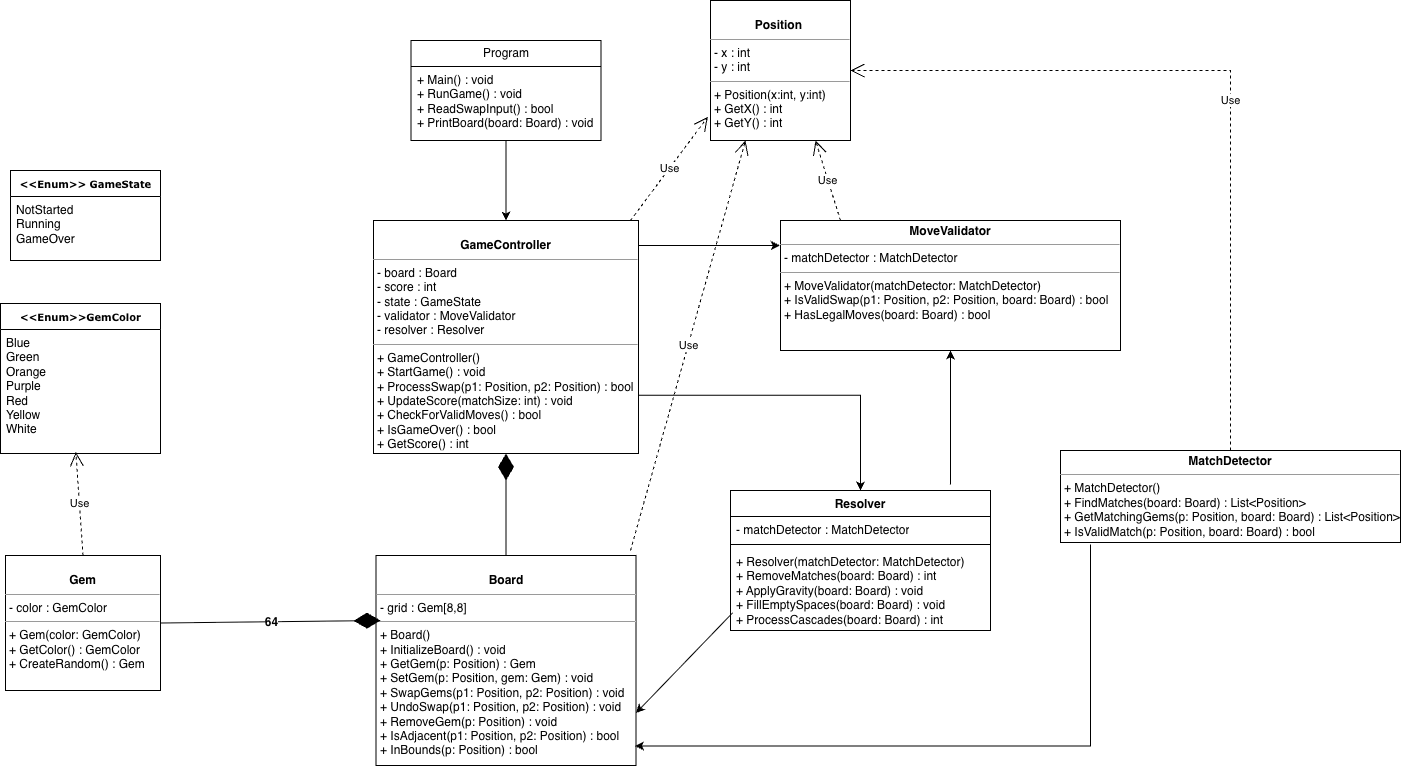

The diagram above was exported from draw.io. Its source (the exported page's mxGraphModel, read from the mxfile embedded in the PNG):
<mxGraphModel dx="2586" dy="2179" grid="1" gridSize="10" guides="1" tooltips="1" connect="1" arrows="1" fold="1" page="1" pageScale="1" pageWidth="850" pageHeight="1100" background="none" math="0" shadow="0">
  <root>
    <mxCell id="0" />
    <mxCell id="1" parent="0" />
    <mxCell id="17acba5748e5396b-2" parent="1" style="swimlane;html=1;fontStyle=0;childLayout=stackLayout;horizontal=1;startSize=26;fillColor=none;horizontalStack=0;resizeParent=1;resizeLast=0;collapsible=1;marginBottom=0;swimlaneFillColor=#ffffff;rounded=0;shadow=0;comic=0;labelBackgroundColor=none;strokeWidth=1;fontFamily=Verdana;fontSize=10;align=center;" value="&lt;b&gt;&amp;lt;&amp;lt;Enum&amp;gt;&amp;gt;GemColor&lt;/b&gt;" vertex="1">
      <mxGeometry height="150" width="160" x="-80" y="23" as="geometry" />
    </mxCell>
    <mxCell id="17acba5748e5396b-3" parent="17acba5748e5396b-2" style="text;html=1;strokeColor=none;fillColor=none;align=left;verticalAlign=top;spacingLeft=4;spacingRight=4;whiteSpace=wrap;overflow=hidden;rotatable=0;points=[[0,0.5],[1,0.5]];portConstraint=eastwest;" value="Blue&lt;br&gt;Green&lt;br&gt;Orange&lt;br&gt;Purple&lt;br&gt;Red&lt;br&gt;Yellow&lt;br&gt;White" vertex="1">
      <mxGeometry height="124" width="160" y="26" as="geometry" />
    </mxCell>
    <mxCell id="17acba5748e5396b-30" parent="1" style="swimlane;html=1;fontStyle=0;childLayout=stackLayout;horizontal=1;startSize=26;fillColor=none;horizontalStack=0;resizeParent=1;resizeLast=0;collapsible=1;marginBottom=0;swimlaneFillColor=#ffffff;rounded=0;shadow=0;comic=0;labelBackgroundColor=none;strokeWidth=1;fontFamily=Verdana;fontSize=10;align=center;" value="&lt;b&gt;&amp;lt;&amp;lt;Enum&amp;gt;&amp;gt; GameState&lt;/b&gt;" vertex="1">
      <mxGeometry height="90" width="150" x="-70" y="-110" as="geometry" />
    </mxCell>
    <mxCell id="17acba5748e5396b-31" parent="17acba5748e5396b-30" style="text;html=1;strokeColor=none;fillColor=none;align=left;verticalAlign=top;spacingLeft=4;spacingRight=4;whiteSpace=wrap;overflow=hidden;rotatable=0;points=[[0,0.5],[1,0.5]];portConstraint=eastwest;movable=0;resizable=0;deletable=0;editable=0;locked=1;connectable=0;" value="NotStarted&lt;br&gt;Running&lt;br&gt;GameOver" vertex="1">
      <mxGeometry height="54" width="150" y="26" as="geometry" />
    </mxCell>
    <mxCell id="5d2195bd80daf111-9" parent="1" style="verticalAlign=top;align=left;overflow=fill;fontSize=12;fontFamily=Helvetica;html=1;rounded=0;shadow=0;comic=0;labelBackgroundColor=none;strokeWidth=1" value="&lt;p style=&quot;margin:0px;margin-top:4px;text-align:center;&quot;&gt;&lt;b style=&quot;background-color: transparent; color: light-dark(rgb(0, 0, 0), rgb(255, 255, 255));&quot;&gt;MoveValidator&lt;/b&gt;&lt;/p&gt;&lt;hr size=&quot;1&quot;&gt;&lt;p style=&quot;margin:0px;margin-left:4px;&quot;&gt;- matchDetector : MatchDetector&lt;/p&gt;&lt;hr size=&quot;1&quot;&gt;&lt;p style=&quot;margin:0px;margin-left:4px;&quot;&gt;+ MoveValidator(matchDetector: MatchDetector)&lt;/p&gt;&lt;p style=&quot;margin:0px;margin-left:4px;&quot;&gt;+ IsValidSwap(p1: Position, p2: Position, board: Board) : bool&lt;/p&gt;&lt;p style=&quot;margin:0px;margin-left:4px;&quot;&gt;+ HasLegalMoves(board: Board) : bool&lt;/p&gt;" vertex="1">
      <mxGeometry height="130" width="340" x="700" y="-60" as="geometry" />
    </mxCell>
    <mxCell id="5d2195bd80daf111-10" parent="1" style="verticalAlign=top;align=left;overflow=fill;fontSize=12;fontFamily=Helvetica;html=1;rounded=0;shadow=0;comic=0;labelBackgroundColor=none;strokeWidth=1" value="&lt;p style=&quot;margin:0px;margin-top:4px;text-align:center;&quot;&gt;&lt;br&gt;&lt;b&gt;Board&lt;/b&gt;&lt;/p&gt;&lt;hr size=&quot;1&quot;&gt;&lt;p style=&quot;margin:0px;margin-left:4px;&quot;&gt;- grid : Gem[8,8]&lt;/p&gt;&lt;hr size=&quot;1&quot;&gt;&lt;p style=&quot;margin:0px;margin-left:4px;&quot;&gt;+ Board()&lt;/p&gt;&lt;p style=&quot;margin:0px;margin-left:4px;&quot;&gt;+ InitializeBoard() : void&lt;/p&gt;&lt;p style=&quot;margin:0px;margin-left:4px;&quot;&gt;+ GetGem(p: Position) : Gem&lt;/p&gt;&lt;p style=&quot;margin:0px;margin-left:4px;&quot;&gt;+ SetGem(p: Position, gem: Gem) : void&lt;/p&gt;&lt;p style=&quot;margin:0px;margin-left:4px;&quot;&gt;+ SwapGems(p1: Position, p2: Position) : void&lt;/p&gt;&lt;p style=&quot;margin:0px;margin-left:4px;&quot;&gt;+ UndoSwap(p1: Position, p2: Position) : void&lt;/p&gt;&lt;p style=&quot;margin:0px;margin-left:4px;&quot;&gt;+ RemoveGem(p: Position) : void&lt;/p&gt;&lt;p style=&quot;margin:0px;margin-left:4px;&quot;&gt;+ IsAdjacent(p1: Position, p2: Position) : bool&lt;/p&gt;&lt;p style=&quot;margin:0px;margin-left:4px;&quot;&gt;+ InBounds(p: Position) : bool&lt;/p&gt;" vertex="1">
      <mxGeometry height="210" width="260" x="295.5" y="275" as="geometry" />
    </mxCell>
    <mxCell id="5d2195bd80daf111-11" parent="1" style="verticalAlign=top;align=left;overflow=fill;fontSize=12;fontFamily=Helvetica;html=1;rounded=0;shadow=0;comic=0;labelBackgroundColor=none;strokeWidth=1" value="&lt;p style=&quot;margin:0px;margin-top:4px;text-align:center;&quot;&gt;&lt;b&gt;MatchDetector&lt;/b&gt;&lt;/p&gt;&lt;hr size=&quot;1&quot;&gt;&lt;p style=&quot;margin:0px;margin-left:4px;&quot;&gt;&lt;span style=&quot;background-color: transparent; color: light-dark(rgb(0, 0, 0), rgb(255, 255, 255));&quot;&gt;+ MatchDetector()&lt;/span&gt;&lt;/p&gt;&lt;p style=&quot;margin:0px;margin-left:4px;&quot;&gt;+ FindMatches(board: Board) : List&amp;lt;Position&amp;gt;&lt;/p&gt;&lt;p style=&quot;margin:0px;margin-left:4px;&quot;&gt;+ GetMatchingGems(p: Position, board: Board) : List&amp;lt;Position&amp;gt;&lt;/p&gt;&lt;p style=&quot;margin:0px;margin-left:4px;&quot;&gt;+ IsValidMatch(p: Position, board: Board) : bool&lt;/p&gt;" vertex="1">
      <mxGeometry height="92" width="340" x="980" y="170" as="geometry" />
    </mxCell>
    <mxCell id="5d2195bd80daf111-12" parent="1" style="verticalAlign=top;align=left;overflow=fill;fontSize=12;fontFamily=Helvetica;html=1;rounded=0;shadow=0;comic=0;labelBackgroundColor=none;strokeWidth=1" value="&lt;p style=&quot;margin:0px;margin-top:4px;text-align:center;&quot;&gt;&lt;br&gt;&lt;b&gt;Gem&lt;/b&gt;&lt;/p&gt;&lt;hr size=&quot;1&quot;&gt;&lt;p style=&quot;margin:0px;margin-left:4px;&quot;&gt;- color : GemColor&lt;/p&gt;&lt;hr size=&quot;1&quot;&gt;&lt;p style=&quot;margin:0px;margin-left:4px;&quot;&gt;&lt;span style=&quot;background-color: transparent;&quot;&gt;+ Gem(color: GemColor)&lt;/span&gt;&lt;/p&gt;&lt;p style=&quot;margin:0px;margin-left:4px;&quot;&gt;+ GetColor() : GemColor&lt;/p&gt;&lt;p style=&quot;margin:0px;margin-left:4px;&quot;&gt;+ CreateRandom() : Gem&lt;/p&gt;" vertex="1">
      <mxGeometry height="135" width="155" x="-75" y="275" as="geometry" />
    </mxCell>
    <mxCell id="Lr6WmD8fUrU2t7aSEgYh-15" edge="1" parent="1" source="5d2195bd80daf111-15" style="edgeStyle=orthogonalEdgeStyle;rounded=0;orthogonalLoop=1;jettySize=auto;html=1;exitX=1;exitY=0.75;exitDx=0;exitDy=0;" target="Lr6WmD8fUrU2t7aSEgYh-3">
      <mxGeometry relative="1" as="geometry" />
    </mxCell>
    <mxCell id="5d2195bd80daf111-15" parent="1" style="verticalAlign=top;align=left;overflow=fill;fontSize=12;fontFamily=Helvetica;html=1;rounded=0;shadow=0;comic=0;labelBackgroundColor=none;strokeWidth=1" value="&lt;p style=&quot;margin:0px;margin-top:4px;text-align:center;&quot;&gt;&lt;br&gt;&lt;b&gt;GameController&lt;/b&gt;&lt;/p&gt;&lt;hr size=&quot;1&quot;&gt;&lt;p style=&quot;margin:0px;margin-left:4px;&quot;&gt;- board : Board&lt;br&gt;- score : int&lt;br&gt;- state : GameState&lt;br&gt;- validator : MoveValidator&lt;br&gt;- resolver : Resolver&lt;/p&gt;&lt;hr size=&quot;1&quot;&gt;&lt;p style=&quot;margin:0px;margin-left:4px;&quot;&gt;+ GameController()&lt;/p&gt;&lt;p style=&quot;margin:0px;margin-left:4px;&quot;&gt;+ StartGame() : void&lt;/p&gt;&lt;p style=&quot;margin:0px;margin-left:4px;&quot;&gt;+ ProcessSwap(p1: Position, p2: Position) : bool&lt;/p&gt;&lt;p style=&quot;margin:0px;margin-left:4px;&quot;&gt;+ UpdateScore(matchSize: int) : void&lt;/p&gt;&lt;p style=&quot;margin:0px;margin-left:4px;&quot;&gt;+ CheckForValidMoves() : bool&lt;/p&gt;&lt;p style=&quot;margin:0px;margin-left:4px;&quot;&gt;+ IsGameOver() : bool&lt;/p&gt;&lt;p style=&quot;margin:0px;margin-left:4px;&quot;&gt;+ GetScore() : int&lt;/p&gt;" vertex="1">
      <mxGeometry height="233" width="265" x="293" y="-60" as="geometry" />
    </mxCell>
    <mxCell id="5d2195bd80daf111-20" parent="1" style="verticalAlign=top;align=left;overflow=fill;fontSize=12;fontFamily=Helvetica;html=1;rounded=0;shadow=0;comic=0;labelBackgroundColor=none;strokeWidth=1" value="&lt;p style=&quot;margin:0px;margin-top:4px;text-align:center;&quot;&gt;&lt;br&gt;&lt;b&gt;Position&lt;/b&gt;&amp;nbsp;&lt;/p&gt;&lt;hr size=&quot;1&quot;&gt;&lt;p style=&quot;margin:0px;margin-left:4px;&quot;&gt;- x : int&lt;br&gt;- y : int&lt;/p&gt;&lt;hr size=&quot;1&quot;&gt;&lt;p style=&quot;margin:0px;margin-left:4px;&quot;&gt;+ Position(x:int, y:int)&lt;br&gt;+ GetX() : int&lt;br&gt;+ GetY() : int&lt;/p&gt;" vertex="1">
      <mxGeometry height="140" width="140" x="630" y="-280" as="geometry" />
    </mxCell>
    <mxCell id="Lr6WmD8fUrU2t7aSEgYh-3" parent="1" style="swimlane;fontStyle=1;align=center;verticalAlign=top;childLayout=stackLayout;horizontal=1;startSize=26;horizontalStack=0;resizeParent=1;resizeParentMax=0;resizeLast=0;collapsible=1;marginBottom=0;whiteSpace=wrap;html=1;" value="Resolver" vertex="1">
      <mxGeometry height="140" width="260" x="650" y="210" as="geometry" />
    </mxCell>
    <mxCell id="Lr6WmD8fUrU2t7aSEgYh-4" parent="Lr6WmD8fUrU2t7aSEgYh-3" style="text;strokeColor=none;fillColor=none;align=left;verticalAlign=top;spacingLeft=4;spacingRight=4;overflow=hidden;rotatable=0;points=[[0,0.5],[1,0.5]];portConstraint=eastwest;whiteSpace=wrap;html=1;" value="- matchDetector : MatchDetector" vertex="1">
      <mxGeometry height="24" width="260" y="26" as="geometry" />
    </mxCell>
    <mxCell id="Lr6WmD8fUrU2t7aSEgYh-5" parent="Lr6WmD8fUrU2t7aSEgYh-3" style="line;strokeWidth=1;fillColor=none;align=left;verticalAlign=middle;spacingTop=-1;spacingLeft=3;spacingRight=3;rotatable=0;labelPosition=right;points=[];portConstraint=eastwest;strokeColor=inherit;" value="" vertex="1">
      <mxGeometry height="8" width="260" y="50" as="geometry" />
    </mxCell>
    <mxCell id="Lr6WmD8fUrU2t7aSEgYh-6" parent="Lr6WmD8fUrU2t7aSEgYh-3" style="text;strokeColor=none;fillColor=none;align=left;verticalAlign=top;spacingLeft=4;spacingRight=4;overflow=hidden;rotatable=0;points=[[0,0.5],[1,0.5]];portConstraint=eastwest;whiteSpace=wrap;html=1;" value="&lt;div&gt;+ Resolver(matchDetector: MatchDetector)&lt;/div&gt;&lt;div&gt;+ RemoveMatches(board: Board) : int&lt;/div&gt;&lt;div&gt;+ ApplyGravity(board: Board) : void&lt;/div&gt;&lt;div&gt;+ FillEmptySpaces(board: Board) : void&lt;/div&gt;&lt;div&gt;+ ProcessCascades(board: Board) : int&lt;/div&gt;" vertex="1">
      <mxGeometry height="82" width="260" y="58" as="geometry" />
    </mxCell>
    <mxCell id="Lr6WmD8fUrU2t7aSEgYh-27" edge="1" parent="1" source="Lr6WmD8fUrU2t7aSEgYh-8" style="edgeStyle=orthogonalEdgeStyle;rounded=0;orthogonalLoop=1;jettySize=auto;html=1;entryX=0.5;entryY=0;entryDx=0;entryDy=0;" target="5d2195bd80daf111-15">
      <mxGeometry relative="1" as="geometry" />
    </mxCell>
    <mxCell id="Lr6WmD8fUrU2t7aSEgYh-8" parent="1" style="swimlane;fontStyle=0;childLayout=stackLayout;horizontal=1;startSize=26;fillColor=none;horizontalStack=0;resizeParent=1;resizeParentMax=0;resizeLast=0;collapsible=1;marginBottom=0;whiteSpace=wrap;html=1;" value="Program" vertex="1">
      <mxGeometry height="100" width="190" x="330.5" y="-240" as="geometry" />
    </mxCell>
    <mxCell id="Lr6WmD8fUrU2t7aSEgYh-9" parent="Lr6WmD8fUrU2t7aSEgYh-8" style="text;strokeColor=none;fillColor=none;align=left;verticalAlign=top;spacingLeft=4;spacingRight=4;overflow=hidden;rotatable=0;points=[[0,0.5],[1,0.5]];portConstraint=eastwest;whiteSpace=wrap;html=1;" value="+ Main() : void&lt;br&gt;+ RunGame() : void&lt;br&gt;+ ReadSwapInput() : bool&lt;br&gt;+ PrintBoard(board: Board) : void" vertex="1">
      <mxGeometry height="74" width="190" y="26" as="geometry" />
    </mxCell>
    <mxCell id="Lr6WmD8fUrU2t7aSEgYh-16" edge="1" parent="1" source="5d2195bd80daf111-15" style="edgeStyle=orthogonalEdgeStyle;rounded=0;orthogonalLoop=1;jettySize=auto;html=1;exitX=1;exitY=0;exitDx=0;exitDy=0;entryX=-0.002;entryY=0.192;entryDx=0;entryDy=0;entryPerimeter=0;" target="5d2195bd80daf111-9">
      <mxGeometry relative="1" as="geometry">
        <Array as="points">
          <mxPoint x="558" y="-35" />
        </Array>
      </mxGeometry>
    </mxCell>
    <mxCell id="Lr6WmD8fUrU2t7aSEgYh-18" edge="1" parent="1" style="rounded=0;orthogonalLoop=1;jettySize=auto;html=1;entryX=0.5;entryY=1;entryDx=0;entryDy=0;" target="5d2195bd80daf111-9">
      <mxGeometry relative="1" as="geometry">
        <mxPoint x="870" y="204" as="sourcePoint" />
        <mxPoint x="881" y="70" as="targetPoint" />
      </mxGeometry>
    </mxCell>
    <mxCell id="Lr6WmD8fUrU2t7aSEgYh-17" edge="1" parent="1" source="Lr6WmD8fUrU2t7aSEgYh-6" style="rounded=0;orthogonalLoop=1;jettySize=auto;html=1;exitX=0.008;exitY=0.785;exitDx=0;exitDy=0;exitPerimeter=0;entryX=1;entryY=0.75;entryDx=0;entryDy=0;" target="5d2195bd80daf111-10">
      <mxGeometry relative="1" as="geometry">
        <mxPoint x="560" y="320" as="targetPoint" />
      </mxGeometry>
    </mxCell>
    <mxCell id="Lr6WmD8fUrU2t7aSEgYh-23" edge="1" parent="1" source="5d2195bd80daf111-12" style="endArrow=open;endSize=12;dashed=1;html=1;rounded=0;entryX=0.471;entryY=0.989;entryDx=0;entryDy=0;entryPerimeter=0;exitX=0.5;exitY=0;exitDx=0;exitDy=0;" target="17acba5748e5396b-3" value="Use">
      <mxGeometry relative="1" width="160" as="geometry">
        <mxPoint x="-10" y="240" as="sourcePoint" />
        <mxPoint x="150" y="240" as="targetPoint" />
      </mxGeometry>
    </mxCell>
    <mxCell id="Lr6WmD8fUrU2t7aSEgYh-25" edge="1" parent="1" source="5d2195bd80daf111-12" style="endArrow=diamondThin;endFill=1;endSize=24;html=1;rounded=0;exitX=1;exitY=0.5;exitDx=0;exitDy=0;" value="">
      <mxGeometry relative="1" width="160" as="geometry">
        <mxPoint x="140" y="340" as="sourcePoint" />
        <mxPoint x="300" y="340" as="targetPoint" />
      </mxGeometry>
    </mxCell>
    <mxCell id="Lr6WmD8fUrU2t7aSEgYh-26" connectable="0" parent="Lr6WmD8fUrU2t7aSEgYh-25" style="edgeLabel;html=1;align=center;verticalAlign=middle;resizable=0;points=[];" value="&lt;b&gt;&lt;font style=&quot;font-size: 12px;&quot;&gt;64&lt;/font&gt;&lt;/b&gt;" vertex="1">
      <mxGeometry relative="1" x="0.0104" as="geometry">
        <mxPoint as="offset" />
      </mxGeometry>
    </mxCell>
    <mxCell id="Lr6WmD8fUrU2t7aSEgYh-29" edge="1" parent="1" source="5d2195bd80daf111-10" style="endArrow=diamondThin;endFill=1;endSize=24;html=1;rounded=0;exitX=0.5;exitY=0;exitDx=0;exitDy=0;entryX=0.5;entryY=1;entryDx=0;entryDy=0;" target="5d2195bd80daf111-15" value="">
      <mxGeometry relative="1" width="160" as="geometry">
        <mxPoint x="420" y="220" as="sourcePoint" />
        <mxPoint x="580" y="220" as="targetPoint" />
      </mxGeometry>
    </mxCell>
    <mxCell id="Lr6WmD8fUrU2t7aSEgYh-30" edge="1" parent="1" style="endArrow=open;endSize=12;dashed=1;html=1;rounded=0;entryX=-0.019;entryY=0.831;entryDx=0;entryDy=0;entryPerimeter=0;" target="5d2195bd80daf111-20" value="Use">
      <mxGeometry relative="1" width="160" as="geometry">
        <mxPoint x="550" y="-60" as="sourcePoint" />
        <mxPoint x="710" y="-60" as="targetPoint" />
      </mxGeometry>
    </mxCell>
    <mxCell id="Lr6WmD8fUrU2t7aSEgYh-31" edge="1" parent="1" style="endArrow=open;endSize=12;dashed=1;html=1;rounded=0;entryX=0.25;entryY=1;entryDx=0;entryDy=0;" target="5d2195bd80daf111-20" value="Use">
      <mxGeometry relative="1" width="160" as="geometry">
        <mxPoint x="550" y="270" as="sourcePoint" />
        <mxPoint x="650" y="270" as="targetPoint" />
      </mxGeometry>
    </mxCell>
    <mxCell id="Lr6WmD8fUrU2t7aSEgYh-32" edge="1" parent="1" style="endArrow=open;endSize=12;dashed=1;html=1;rounded=0;entryX=0.75;entryY=1;entryDx=0;entryDy=0;" target="5d2195bd80daf111-20" value="Use">
      <mxGeometry relative="1" width="160" as="geometry">
        <mxPoint x="760" y="-60" as="sourcePoint" />
        <mxPoint x="920" y="-60" as="targetPoint" />
      </mxGeometry>
    </mxCell>
    <mxCell id="Lr6WmD8fUrU2t7aSEgYh-33" edge="1" parent="1" style="endArrow=open;endSize=12;dashed=1;html=1;rounded=0;entryX=1;entryY=0.5;entryDx=0;entryDy=0;edgeStyle=orthogonalEdgeStyle;" target="5d2195bd80daf111-20" value="Use">
      <mxGeometry relative="1" width="160" as="geometry">
        <Array as="points">
          <mxPoint x="1150" y="170" />
          <mxPoint x="1150" y="-210" />
        </Array>
        <mxPoint x="1210" y="170" as="sourcePoint" />
        <mxPoint x="1370" y="170" as="targetPoint" />
      </mxGeometry>
    </mxCell>
    <mxCell id="8w3R53qJJyJGfRq0bLlI-1" edge="1" parent="1" style="edgeStyle=orthogonalEdgeStyle;rounded=0;orthogonalLoop=1;jettySize=auto;html=1;entryX=0.996;entryY=0.907;entryDx=0;entryDy=0;entryPerimeter=0;" target="5d2195bd80daf111-10">
      <mxGeometry relative="1" as="geometry">
        <Array as="points">
          <mxPoint x="1010" y="264" />
          <mxPoint x="1010" y="466" />
        </Array>
        <mxPoint x="1010" y="264" as="sourcePoint" />
      </mxGeometry>
    </mxCell>
  </root>
</mxGraphModel>